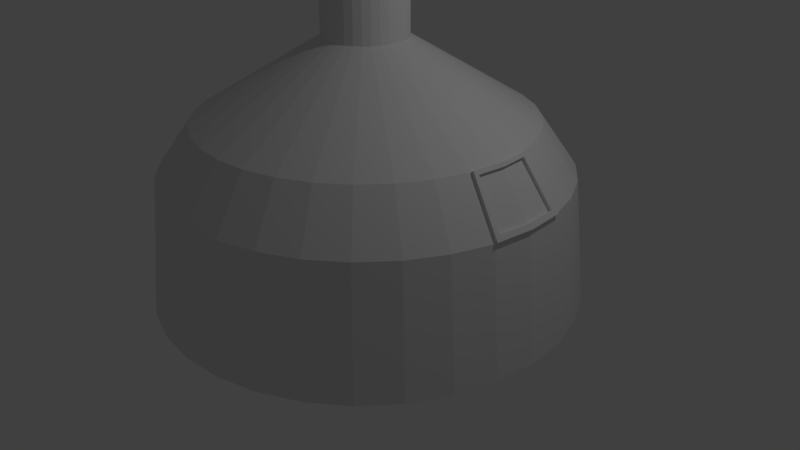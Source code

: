# Source: boiling.blend  (saved by Blender 2.79.0; exported with 4.5.12 LTS)
import bpy
from mathutils import Matrix  # noqa: F401  (used for matrix-valued properties, if any)

bpy.ops.wm.read_factory_settings(use_empty=True)
scene = bpy.context.scene
scene.name = 'Scene'

# ---- collections
col_collection_1 = bpy.data.collections.new('Collection 1'); scene.collection.children.link(col_collection_1)

# ---- world
world_world = bpy.data.worlds.new('World'); scene.world = world_world
world_world.color = (0.05088, 0.05088, 0.05088)
world_world.use_sun_shadow = False
world_world.sun_shadow_jitter_overblur = 0.0
world_world.cycles.sampling_method = 'MANUAL'

# ---- cameras
cam_camera = bpy.data.cameras.new('Camera')
cam_camera.clip_end = 100.0
cam_camera.lens = 35.0
cam_camera.sensor_width = 32.0
cam_camera.sensor_height = 18.0
cam_camera.ortho_scale = 7.314
cam_camera.dof.focus_distance = 0.0
cam_camera.dof.aperture_fstop = 128.0

# ---- lights
light_lamp = bpy.data.lights.new('Lamp', 'POINT')
light_lamp.transmission_factor = 0.0
light_lamp.cutoff_distance = 30.0
light_lamp.energy = 100.0
light_lamp.shadow_buffer_clip_start = 1.001
light_lamp.shadow_soft_size = 0.1
light_lamp.shadow_maximum_resolution = 0.006
light_lamp.use_absolute_resolution = True

# ---- meshes
me_cylinder = bpy.data.meshes.new('Cylinder')
me_cylinder.from_pydata([(-2.328e-07, 2.708, -1.0), (4.846e-08, 0.517, 0.4978), (0.5284, 2.656, -1.0), (0.1009, 0.5071, 0.4978), (1.036, 2.502, -1.0), (0.1979, 0.4777, 0.4978), (1.505, 2.252, -1.0), (0.2872, 0.4299, 0.4978), (1.915, 1.915, -1.0), (0.3656, 0.3656, 0.4978), (2.252, 1.505, -1.0), (0.4299, 0.2872, 0.4978), (2.502, 1.036, -1.0), (0.4777, 0.1979, 0.4978), (2.656, 0.5284, -1.0), (0.5071, 0.1009, 0.4978), (2.708, -2.724e-07, -1.0), (0.517, 1.821e-07, 0.4978), (2.656, -0.5284, -1.0), (0.5071, -0.1009, 0.4978), (2.502, -1.036, -1.0), (0.4777, -0.1979, 0.4978), (2.252, -1.505, -1.0), (0.4299, -0.2872, 0.4978), (1.915, -1.915, -1.0), (0.3656, -0.3656, 0.4978), (1.505, -2.252, -1.0), (0.2872, -0.4299, 0.4978), (1.036, -2.502, -1.0), (0.1979, -0.4777, 0.4978), (0.5284, -2.656, -1.0), (0.1009, -0.5071, 0.4978), (-1.115e-06, -2.708, -1.0), (-1.2e-07, -0.517, 0.4978), (-0.5284, -2.656, -1.0), (-0.1009, -0.5071, 0.4978), (-1.036, -2.502, -1.0), (-0.1979, -0.4777, 0.4978), (-1.505, -2.252, -1.0), (-0.2872, -0.4299, 0.4978), (-1.915, -1.915, -1.0), (-0.3656, -0.3656, 0.4978), (-2.252, -1.505, -1.0), (-0.4299, -0.2872, 0.4978), (-2.502, -1.036, -1.0), (-0.4777, -0.1979, 0.4978), (-2.656, -0.5284, -1.0), (-0.5071, -0.1009, 0.4978), (-2.708, 2.138e-06, -1.0), (-0.517, 6.423e-07, 0.4978), (-2.656, 0.5284, -1.0), (-0.5071, 0.1009, 0.4978), (-2.502, 1.036, -1.0), (-0.4777, 0.1979, 0.4978), (-2.252, 1.505, -1.0), (-0.4299, 0.2872, 0.4978), (-1.915, 1.915, -1.0), (-0.3656, 0.3656, 0.4978), (-1.505, 2.252, -1.0), (-0.2872, 0.4299, 0.4978), (-1.036, 2.502, -1.0), (-0.1979, 0.4777, 0.4978), (-0.5284, 2.656, -1.0), (-0.1009, 0.5071, 0.4978), (4.846e-08, 0.517, 0.02268), (0.1009, 0.5071, 0.02268), (0.1979, 0.4777, 0.02268), (0.2872, 0.4299, 0.02268), (0.3656, 0.3656, 0.02268), (0.4299, 0.2872, 0.02268), (0.4777, 0.1979, 0.02268), (0.5071, 0.1009, 0.02268), (0.517, 1.821e-07, 0.02268), (0.5071, -0.1009, 0.02268), (0.4777, -0.1979, 0.02268), (0.4299, -0.2872, 0.02268), (0.3656, -0.3656, 0.02268), (0.2872, -0.4299, 0.02268), (0.1979, -0.4777, 0.02268), (0.1009, -0.5071, 0.02268), (-1.2e-07, -0.517, 0.02268), (-0.1009, -0.5071, 0.02268), (-0.1979, -0.4777, 0.02268), (-0.2872, -0.4299, 0.02268), (-0.3656, -0.3656, 0.02268), (-0.4299, -0.2872, 0.02268), (-0.4777, -0.1979, 0.02268), (-0.5071, -0.1009, 0.02268), (-0.517, 6.423e-07, 0.02268), (-0.5071, 0.1009, 0.02268), (-0.4777, 0.1979, 0.02268), (-0.4299, 0.2872, 0.02268), (-0.3656, 0.3656, 0.02268), (-0.2872, 0.4299, 0.02268), (-0.1979, 0.4777, 0.02268), (-0.1009, 0.5071, 0.02268), (0.4937, 2.482, -0.4864), (0.9684, 2.338, -0.4864), (1.406, 2.104, -0.4864), (1.789, 1.789, -0.4864), (2.104, 1.406, -0.4864), (2.338, 0.9684, -0.4864), (2.487, 0.4937, -0.4864), (2.536, -2.537e-07, -0.4864), (2.487, -0.4937, -0.4864), (2.338, -0.9684, -0.4864), (2.104, -1.406, -0.4864), (1.789, -1.789, -0.4864), (1.406, -2.104, -0.4864), (0.9684, -2.338, -0.4864), (0.4937, -2.482, -0.4864), (-9.858e-07, -2.53, -0.4864), (-0.4937, -2.482, -0.4864), (-0.9684, -2.338, -0.4864), (-1.406, -2.104, -0.4864), (-1.789, -1.789, -0.4864), (-2.104, -1.406, -0.4864), (-2.338, -0.9684, -0.4864), (-2.482, -0.4937, -0.4864), (-2.53, 1.999e-06, -0.4864), (-2.482, 0.4937, -0.4864), (-2.338, 0.9684, -0.4864), (-2.104, 1.406, -0.4864), (-1.789, 1.789, -0.4864), (-1.406, 2.104, -0.4864), (-0.9684, 2.338, -0.4864), (-0.4937, 2.482, -0.4864), (-1.613e-07, 2.53, -0.4864), (-1.094e-07, 2.084, -0.2854), (0.4065, 2.044, -0.2854), (0.7974, 1.925, -0.2854), (1.158, 1.733, -0.2854), (1.473, 1.473, -0.2854), (1.733, 1.158, -0.2854), (1.925, 0.7974, -0.2854), (2.049, 0.4065, -0.2854), (2.089, -1.617e-07, -0.2854), (2.049, -0.4065, -0.2854), (1.925, -0.7974, -0.2854), (1.733, -1.158, -0.2854), (1.473, -1.473, -0.2854), (1.158, -1.733, -0.2854), (0.7974, -1.925, -0.2854), (0.4065, -2.044, -0.2854), (-7.883e-07, -2.084, -0.2854), (-0.4065, -2.044, -0.2854), (-0.7974, -1.925, -0.2854), (-1.158, -1.733, -0.2854), (-1.473, -1.473, -0.2854), (-1.733, -1.158, -0.2854), (-1.925, -0.7974, -0.2854), (-2.044, -0.4065, -0.2854), (-2.084, 1.693e-06, -0.2854), (-2.044, 0.4065, -0.2854), (-1.925, 0.7974, -0.2854), (-1.733, 1.158, -0.2854), (-1.473, 1.473, -0.2854), (-1.158, 1.733, -0.2854), (-0.7974, 1.925, -0.2854), (-0.4065, 2.044, -0.2854), (2.663, -0.4597, -1.0), (0.5084, -0.08775, 0.4978), (0.5084, -0.08775, 0.02268), (2.493, -0.4295, -0.4864), (2.054, -0.3537, -0.2854), (2.665, 0.438, -1.0), (0.5088, 0.08361, 0.4978), (0.5088, 0.08361, 0.02268), (2.495, 0.4092, -0.4864), (2.056, 0.337, -0.2854), (0.4127, 2.075, -0.2997), (0.8096, 1.955, -0.2997), (1.175, 1.759, -0.2997), (1.496, 1.496, -0.2997), (1.759, 1.175, -0.2997), (1.955, 0.8096, -0.2997), (2.08, 0.4127, -0.2997), (2.121, -1.682e-07, -0.2997), (2.08, -0.4127, -0.2997), (1.955, -0.8096, -0.2997), (1.759, -1.175, -0.2997), (1.496, -1.496, -0.2997), (1.175, -1.759, -0.2997), (0.8096, -1.955, -0.2997), (0.4127, -2.075, -0.2997), (-8.024e-07, -2.116, -0.2997), (-0.4127, -2.075, -0.2997), (-0.8096, -1.955, -0.2997), (-1.175, -1.759, -0.2997), (-1.496, -1.496, -0.2997), (-1.759, -1.175, -0.2997), (-1.955, -0.8096, -0.2997), (-2.075, -0.4127, -0.2997), (-2.116, 1.715e-06, -0.2997), (-2.075, 0.4127, -0.2997), (-1.955, 0.8096, -0.2997), (-1.759, 1.175, -0.2997), (-1.496, 1.496, -0.2997), (-1.175, 1.759, -0.2997), (-0.8096, 1.955, -0.2997), (-0.4127, 2.075, -0.2997), (-1.131e-07, 2.116, -0.2997), (2.086, -0.3591, -0.2997), (2.087, 0.3421, -0.2997), (0.4858, 2.442, -0.4681), (0.9529, 2.3, -0.4681), (1.383, 2.07, -0.4681), (1.761, 1.761, -0.4681), (2.07, 1.383, -0.4681), (2.3, 0.9529, -0.4681), (2.447, 0.4858, -0.4681), (2.495, -2.454e-07, -0.4681), (2.447, -0.4858, -0.4681), (2.3, -0.9529, -0.4681), (2.07, -1.383, -0.4681), (1.761, -1.761, -0.4681), (1.383, -2.07, -0.4681), (0.9529, -2.3, -0.4681), (0.4858, -2.442, -0.4681), (-9.679e-07, -2.49, -0.4681), (-0.4858, -2.442, -0.4681), (-0.9529, -2.3, -0.4681), (-1.383, -2.07, -0.4681), (-1.761, -1.761, -0.4681), (-2.07, -1.383, -0.4681), (-2.3, -0.9529, -0.4681), (-2.442, -0.4858, -0.4681), (-2.49, 1.971e-06, -0.4681), (-2.442, 0.4858, -0.4681), (-2.3, 0.9529, -0.4681), (-2.07, 1.383, -0.4681), (-1.761, 1.761, -0.4681), (-1.383, 2.07, -0.4681), (-0.9528, 2.3, -0.4681), (-0.4858, 2.442, -0.4681), (2.454, -0.4226, -0.4681), (2.456, 0.4026, -0.4681), (-1.566e-07, 2.49, -0.4681), (2.483, 0.4858, -0.4598), (2.523, 0.4937, -0.4781), (2.531, -2.472e-07, -0.4598), (2.571, -2.556e-07, -0.4781), (2.483, -0.4858, -0.4598), (2.523, -0.4937, -0.4781), (2.531, 0.4092, -0.4781), (2.529, -0.4295, -0.4781), (2.091, 0.337, -0.2771), (2.125, -1.635e-07, -0.2771), (2.09, -0.3537, -0.2771), (2.085, -0.4065, -0.2771), (2.489, -0.4226, -0.4598), (2.085, 0.4065, -0.2771), (2.491, 0.4026, -0.4598), (2.116, 0.4127, -0.2914), (2.156, -1.701e-07, -0.2914), (2.116, -0.4127, -0.2914), (2.121, -0.3591, -0.2914), (2.123, 0.3421, -0.2914)], [], [(64, 1, 3, 65), (65, 3, 5, 66), (66, 5, 7, 67), (67, 7, 9, 68), (68, 9, 11, 69), (69, 11, 13, 70), (70, 13, 15, 71), (167, 166, 17, 72), (162, 161, 19, 73), (73, 19, 21, 74), (74, 21, 23, 75), (75, 23, 25, 76), (76, 25, 27, 77), (77, 27, 29, 78), (78, 29, 31, 79), (79, 31, 33, 80), (80, 33, 35, 81), (81, 35, 37, 82), (82, 37, 39, 83), (83, 39, 41, 84), (84, 41, 43, 85), (85, 43, 45, 86), (86, 45, 47, 87), (87, 47, 49, 88), (88, 49, 51, 89), (89, 51, 53, 90), (90, 53, 55, 91), (91, 55, 57, 92), (92, 57, 59, 93), (93, 59, 61, 94), (3, 1, 63, 61, 59, 57, 55, 53, 51, 49, 47, 45, 43, 41, 39, 37, 35, 33, 31, 29, 27, 25, 23, 21, 19, 161, 17, 166, 15, 13, 11, 9, 7, 5), (94, 61, 63, 95), (95, 63, 1, 64), (0, 2, 4, 6, 8, 10, 12, 14, 165, 16, 160, 18, 20, 22, 24, 26, 28, 30, 32, 34, 36, 38, 40, 42, 44, 46, 48, 50, 52, 54, 56, 58, 60, 62), (159, 95, 64, 128), (158, 94, 95, 159), (157, 93, 94, 158), (156, 92, 93, 157), (155, 91, 92, 156), (154, 90, 91, 155), (153, 89, 90, 154), (152, 88, 89, 153), (151, 87, 88, 152), (150, 86, 87, 151), (149, 85, 86, 150), (148, 84, 85, 149), (147, 83, 84, 148), (146, 82, 83, 147), (145, 81, 82, 146), (144, 80, 81, 145), (143, 79, 80, 144), (142, 78, 79, 143), (141, 77, 78, 142), (140, 76, 77, 141), (139, 75, 76, 140), (138, 74, 75, 139), (137, 73, 74, 138), (164, 162, 73, 137), (169, 167, 72, 136), (134, 70, 71, 135), (133, 69, 70, 134), (132, 68, 69, 133), (131, 67, 68, 132), (130, 66, 67, 131), (129, 65, 66, 130), (128, 64, 65, 129), (0, 127, 96, 2), (2, 96, 97, 4), (4, 97, 98, 6), (6, 98, 99, 8), (8, 99, 100, 10), (10, 100, 101, 12), (12, 101, 102, 14), (165, 168, 103, 16), (160, 163, 104, 18), (18, 104, 105, 20), (20, 105, 106, 22), (22, 106, 107, 24), (24, 107, 108, 26), (26, 108, 109, 28), (28, 109, 110, 30), (30, 110, 111, 32), (32, 111, 112, 34), (34, 112, 113, 36), (36, 113, 114, 38), (38, 114, 115, 40), (40, 115, 116, 42), (42, 116, 117, 44), (44, 117, 118, 46), (46, 118, 119, 48), (48, 119, 120, 50), (50, 120, 121, 52), (52, 121, 122, 54), (54, 122, 123, 56), (56, 123, 124, 58), (58, 124, 125, 60), (60, 125, 126, 62), (62, 126, 127, 0), (201, 128, 129, 170), (170, 129, 130, 171), (171, 130, 131, 172), (172, 131, 132, 173), (173, 132, 133, 174), (174, 133, 134, 175), (175, 134, 135, 176), (137, 178, 255, 249), (102, 210, 238, 239), (178, 137, 138, 179), (179, 138, 139, 180), (180, 139, 140, 181), (181, 140, 141, 182), (182, 141, 142, 183), (183, 142, 143, 184), (184, 143, 144, 185), (185, 144, 145, 186), (186, 145, 146, 187), (187, 146, 147, 188), (188, 147, 148, 189), (189, 148, 149, 190), (190, 149, 150, 191), (191, 150, 151, 192), (192, 151, 152, 193), (193, 152, 153, 194), (194, 153, 154, 195), (195, 154, 155, 196), (196, 155, 156, 197), (197, 156, 157, 198), (198, 157, 158, 199), (199, 158, 159, 200), (200, 159, 128, 201), (210, 176, 253, 238), (16, 103, 163, 160), (136, 72, 162, 164), (72, 17, 161, 162), (163, 103, 241, 245), (14, 102, 168, 165), (135, 71, 167, 169), (71, 15, 166, 167), (176, 135, 251, 253), (211, 177, 202, 235), (234, 200, 201, 237), (233, 199, 200, 234), (232, 198, 199, 233), (231, 197, 198, 232), (230, 196, 197, 231), (229, 195, 196, 230), (228, 194, 195, 229), (227, 193, 194, 228), (226, 192, 193, 227), (225, 191, 192, 226), (224, 190, 191, 225), (223, 189, 190, 224), (222, 188, 189, 223), (221, 187, 188, 222), (220, 186, 187, 221), (219, 185, 186, 220), (218, 184, 185, 219), (217, 183, 184, 218), (216, 182, 183, 217), (215, 181, 182, 216), (214, 180, 181, 215), (213, 179, 180, 214), (212, 178, 179, 213), (202, 177, 254, 256), (236, 203, 177, 211), (209, 175, 176, 210), (208, 174, 175, 209), (207, 173, 174, 208), (206, 172, 173, 207), (205, 171, 172, 206), (204, 170, 171, 205), (237, 201, 170, 204), (127, 237, 204, 96), (96, 204, 205, 97), (97, 205, 206, 98), (98, 206, 207, 99), (99, 207, 208, 100), (100, 208, 209, 101), (101, 209, 210, 102), (236, 211, 240, 252), (104, 163, 245, 243), (104, 212, 213, 105), (105, 213, 214, 106), (106, 214, 215, 107), (107, 215, 216, 108), (108, 216, 217, 109), (109, 217, 218, 110), (110, 218, 219, 111), (111, 219, 220, 112), (112, 220, 221, 113), (113, 221, 222, 114), (114, 222, 223, 115), (115, 223, 224, 116), (116, 224, 225, 117), (117, 225, 226, 118), (118, 226, 227, 119), (119, 227, 228, 120), (120, 228, 229, 121), (121, 229, 230, 122), (122, 230, 231, 123), (123, 231, 232, 124), (124, 232, 233, 125), (125, 233, 234, 126), (126, 234, 237, 127), (103, 168, 244, 241), (203, 236, 252, 257), (257, 246, 247, 254), (256, 248, 249, 255), (254, 247, 248, 256), (253, 251, 246, 257), (238, 253, 257, 252), (250, 256, 255, 242), (244, 252, 240, 241), (245, 250, 242, 243), (241, 240, 250, 245), (239, 238, 252, 244), (211, 235, 250, 240), (177, 203, 257, 254), (136, 164, 248, 247), (169, 136, 247, 246), (168, 102, 239, 244), (178, 212, 242, 255), (164, 137, 249, 248), (135, 169, 246, 251), (212, 104, 243, 242), (235, 202, 256, 250)])
me_cylinder.use_remesh_preserve_volume = False
me_cylinder.use_remesh_preserve_attributes = False
me_cylinder.use_mirror_vertex_groups = False
me_cylinder.update()

# ---- objects
ob_cylinder = bpy.data.objects.new('Cylinder', me_cylinder)
ob_lamp = bpy.data.objects.new('Lamp', light_lamp)
ob_camera = bpy.data.objects.new('Camera', cam_camera)

# ---- transforms, parenting, visibility, modifiers, constraints
ob_cylinder.location = (0.0, 0.0, 2.768)
ob_cylinder.scale = (1.0, 1.0, 3.083)
ob_cylinder.lineart.crease_threshold = 0.0
ob_lamp.location = (4.076, 1.005, 5.904)
ob_lamp.rotation_euler = (0.6503, 0.05522, 1.866)
ob_lamp.lock_rotations_4d = False
ob_lamp.empty_display_type = 'ARROWS'
ob_lamp.color = (0.0, 0.0, 0.0, 0.0)
ob_lamp.lineart.crease_threshold = 0.0
ob_camera.location = (7.481, -6.508, 5.344)
ob_camera.rotation_euler = (1.109, 0.0, 0.8149)
ob_camera.lock_rotations_4d = False
ob_camera.empty_display_type = 'ARROWS'
ob_camera.color = (0.0, 0.0, 0.0, 0.0)
ob_camera.display_type = 'WIRE'
ob_camera.lineart.crease_threshold = 0.0

# ---- collection membership
col_collection_1.objects.link(ob_cylinder)
col_collection_1.objects.link(ob_lamp)
col_collection_1.objects.link(ob_camera)

# ---- scene / render settings (as saved in the file)
scene.camera = ob_camera
scene.frame_start = 1; scene.frame_end = 250; scene.frame_set(1)
scene.render.engine = 'BLENDER_EEVEE_NEXT'
scene.render.resolution_percentage = 50
scene.render.dither_intensity = 0.0
scene.cycles.use_denoising = False
scene.cycles.samples = 128
scene.cycles.sampling_pattern = 'TABULATED_SOBOL'
scene.cycles.use_adaptive_sampling = False
scene.cycles.use_light_tree = False
scene.cycles.blur_glossy = 0.0
scene.cycles.sample_clamp_indirect = 0.0
scene.view_settings.view_transform = 'Standard'
bpy.context.view_layer.update()
